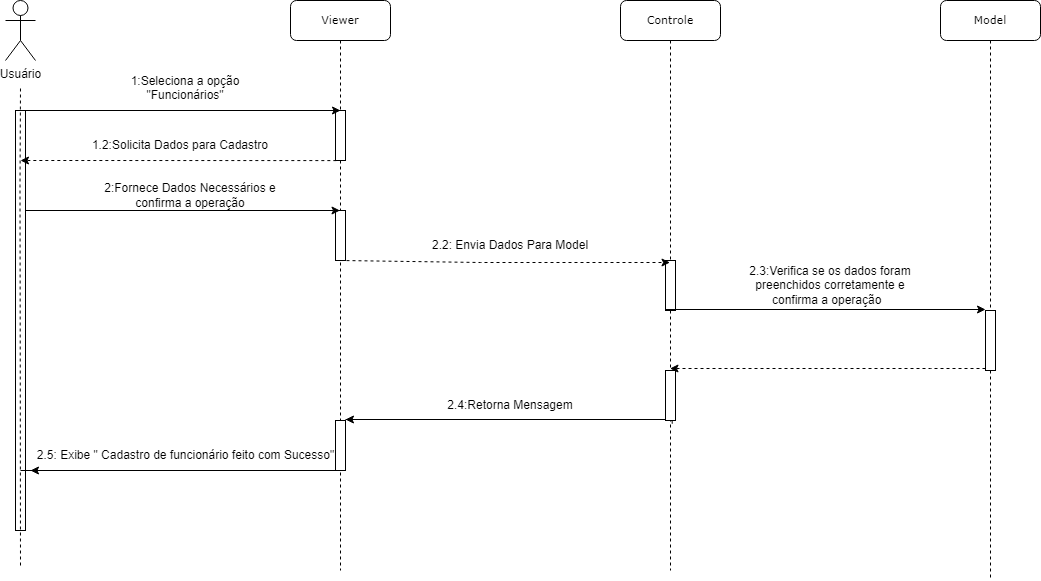

The diagram above was exported from draw.io. Its source (the exported page's mxGraphModel, read from the mxfile embedded in the PNG):
<mxGraphModel dx="1393" dy="797" grid="1" gridSize="10" guides="1" tooltips="1" connect="1" arrows="1" fold="1" page="1" pageScale="1" pageWidth="827" pageHeight="1169" math="0" shadow="0">
  <root>
    <mxCell id="0" />
    <mxCell id="1" parent="0" />
    <mxCell id="QkZczSs25TiTSrC1qvM1-1" value="&lt;font style=&quot;font-size: 11px;&quot;&gt;Viewer&lt;/font&gt;" style="shape=umlLifeline;perimeter=lifelinePerimeter;whiteSpace=wrap;html=1;container=1;collapsible=0;recursiveResize=0;outlineConnect=0;rounded=1;shadow=0;comic=0;labelBackgroundColor=none;strokeWidth=1;fontFamily=Verdana;fontSize=12;align=center;" parent="1" vertex="1">
      <mxGeometry x="420" y="70" width="100" height="570" as="geometry" />
    </mxCell>
    <mxCell id="QkZczSs25TiTSrC1qvM1-2" value="" style="html=1;points=[];perimeter=orthogonalPerimeter;rounded=0;shadow=0;comic=0;labelBackgroundColor=none;strokeWidth=1;fontFamily=Verdana;fontSize=12;align=center;" parent="QkZczSs25TiTSrC1qvM1-1" vertex="1">
      <mxGeometry x="45" y="110" width="10" height="50" as="geometry" />
    </mxCell>
    <mxCell id="QkZczSs25TiTSrC1qvM1-3" value="" style="endArrow=none;html=1;rounded=0;dashed=1;" parent="QkZczSs25TiTSrC1qvM1-1" source="QkZczSs25TiTSrC1qvM1-1" target="QkZczSs25TiTSrC1qvM1-2" edge="1">
      <mxGeometry width="50" height="50" relative="1" as="geometry">
        <mxPoint x="94.5" y="210" as="sourcePoint" />
        <mxPoint x="355" y="210" as="targetPoint" />
        <Array as="points" />
      </mxGeometry>
    </mxCell>
    <mxCell id="QkZczSs25TiTSrC1qvM1-4" value="" style="html=1;points=[];perimeter=orthogonalPerimeter;rounded=0;shadow=0;comic=0;labelBackgroundColor=none;strokeWidth=1;fontFamily=Verdana;fontSize=12;align=center;" parent="QkZczSs25TiTSrC1qvM1-1" vertex="1">
      <mxGeometry x="45" y="420" width="10" height="50" as="geometry" />
    </mxCell>
    <mxCell id="QkZczSs25TiTSrC1qvM1-5" value="" style="html=1;points=[];perimeter=orthogonalPerimeter;rounded=0;shadow=0;comic=0;labelBackgroundColor=none;strokeWidth=1;fontFamily=Verdana;fontSize=12;align=center;" parent="QkZczSs25TiTSrC1qvM1-1" vertex="1">
      <mxGeometry x="45" y="210" width="10" height="50" as="geometry" />
    </mxCell>
    <mxCell id="QkZczSs25TiTSrC1qvM1-6" value="" style="endArrow=classic;html=1;rounded=0;" parent="QkZczSs25TiTSrC1qvM1-1" target="QkZczSs25TiTSrC1qvM1-1" edge="1">
      <mxGeometry width="50" height="50" relative="1" as="geometry">
        <mxPoint x="-270" y="210" as="sourcePoint" />
        <mxPoint x="45" y="210" as="targetPoint" />
      </mxGeometry>
    </mxCell>
    <mxCell id="QkZczSs25TiTSrC1qvM1-7" value="2.5: Exibe &quot; Cadastro de funcionário feito com Sucesso&quot;" style="text;html=1;align=center;verticalAlign=middle;resizable=0;points=[];autosize=1;strokeColor=none;fillColor=none;" parent="QkZczSs25TiTSrC1qvM1-1" vertex="1">
      <mxGeometry x="-265" y="440" width="320" height="30" as="geometry" />
    </mxCell>
    <mxCell id="QkZczSs25TiTSrC1qvM1-8" value="Usuário" style="shape=umlActor;verticalLabelPosition=bottom;verticalAlign=top;html=1;outlineConnect=0;" parent="1" vertex="1">
      <mxGeometry x="135" y="70" width="30" height="60" as="geometry" />
    </mxCell>
    <mxCell id="QkZczSs25TiTSrC1qvM1-9" value="" style="html=1;points=[];perimeter=orthogonalPerimeter;rounded=0;shadow=0;comic=0;labelBackgroundColor=none;strokeWidth=1;fontFamily=Verdana;fontSize=12;align=center;" parent="1" vertex="1">
      <mxGeometry x="145" y="180" width="10" height="420" as="geometry" />
    </mxCell>
    <mxCell id="QkZczSs25TiTSrC1qvM1-10" value="" style="endArrow=none;dashed=1;html=1;rounded=0;" parent="1" edge="1">
      <mxGeometry width="50" height="50" relative="1" as="geometry">
        <mxPoint x="150" y="634.9999999999998" as="sourcePoint" />
        <mxPoint x="150" y="155" as="targetPoint" />
        <Array as="points">
          <mxPoint x="149.5" y="255" />
        </Array>
      </mxGeometry>
    </mxCell>
    <mxCell id="QkZczSs25TiTSrC1qvM1-11" value="&lt;font style=&quot;font-size: 11px;&quot;&gt;Model&lt;/font&gt;" style="shape=umlLifeline;perimeter=lifelinePerimeter;whiteSpace=wrap;html=1;container=0;collapsible=0;recursiveResize=0;outlineConnect=0;rounded=1;shadow=0;comic=0;labelBackgroundColor=none;strokeWidth=1;fontFamily=Verdana;fontSize=12;align=center;" parent="1" vertex="1">
      <mxGeometry x="1070" y="70" width="100" height="580" as="geometry" />
    </mxCell>
    <mxCell id="QkZczSs25TiTSrC1qvM1-12" value="" style="endArrow=classic;html=1;rounded=0;" parent="1" edge="1">
      <mxGeometry width="50" height="50" relative="1" as="geometry">
        <mxPoint x="150" y="180" as="sourcePoint" />
        <mxPoint x="470" y="180" as="targetPoint" />
      </mxGeometry>
    </mxCell>
    <mxCell id="QkZczSs25TiTSrC1qvM1-13" value="1:Seleciona a opção&lt;br&gt;&lt;span style=&quot;&quot;&gt;&quot;&lt;/span&gt;Funcionários&lt;span style=&quot;&quot;&gt;&quot;&lt;/span&gt;&lt;br&gt;&amp;nbsp;&amp;nbsp;" style="text;html=1;strokeColor=none;fillColor=none;align=center;verticalAlign=middle;whiteSpace=wrap;rounded=0;" parent="1" vertex="1">
      <mxGeometry x="210" y="150" width="210" height="30" as="geometry" />
    </mxCell>
    <mxCell id="QkZczSs25TiTSrC1qvM1-14" value="&lt;font style=&quot;font-size: 11px;&quot;&gt;Controle&lt;/font&gt;" style="shape=umlLifeline;perimeter=lifelinePerimeter;whiteSpace=wrap;html=1;container=1;collapsible=0;recursiveResize=0;outlineConnect=0;rounded=1;shadow=0;comic=0;labelBackgroundColor=none;strokeWidth=1;fontFamily=Verdana;fontSize=12;align=center;" parent="1" vertex="1">
      <mxGeometry x="750" y="70" width="100" height="570" as="geometry" />
    </mxCell>
    <mxCell id="QkZczSs25TiTSrC1qvM1-15" value="" style="endArrow=none;html=1;rounded=0;dashed=1;" parent="QkZczSs25TiTSrC1qvM1-14" source="QkZczSs25TiTSrC1qvM1-14" edge="1">
      <mxGeometry width="50" height="50" relative="1" as="geometry">
        <mxPoint x="94.5" y="210" as="sourcePoint" />
        <mxPoint x="50" y="160" as="targetPoint" />
        <Array as="points" />
      </mxGeometry>
    </mxCell>
    <mxCell id="QkZczSs25TiTSrC1qvM1-16" value="" style="html=1;points=[];perimeter=orthogonalPerimeter;rounded=0;shadow=0;comic=0;labelBackgroundColor=none;strokeWidth=1;fontFamily=Verdana;fontSize=12;align=center;" parent="QkZczSs25TiTSrC1qvM1-14" vertex="1">
      <mxGeometry x="45" y="260" width="10" height="50" as="geometry" />
    </mxCell>
    <mxCell id="QkZczSs25TiTSrC1qvM1-17" value="" style="endArrow=classic;html=1;rounded=0;exitX=0.083;exitY=1.002;exitDx=0;exitDy=0;exitPerimeter=0;dashed=1;" parent="1" source="QkZczSs25TiTSrC1qvM1-2" edge="1">
      <mxGeometry width="50" height="50" relative="1" as="geometry">
        <mxPoint x="520" y="310" as="sourcePoint" />
        <mxPoint x="150" y="230" as="targetPoint" />
      </mxGeometry>
    </mxCell>
    <mxCell id="QkZczSs25TiTSrC1qvM1-18" value="1.2:Solicita Dados para Cadastro" style="text;html=1;strokeColor=none;fillColor=none;align=center;verticalAlign=middle;whiteSpace=wrap;rounded=0;" parent="1" vertex="1">
      <mxGeometry x="220" y="200" width="180" height="30" as="geometry" />
    </mxCell>
    <mxCell id="QkZczSs25TiTSrC1qvM1-19" value="2.3:Verifica se os dados foram preenchidos corretamente e confirma a operação&amp;nbsp;&amp;nbsp;" style="text;html=1;strokeColor=none;fillColor=none;align=center;verticalAlign=middle;whiteSpace=wrap;rounded=0;" parent="1" vertex="1">
      <mxGeometry x="870" y="340" width="180" height="30" as="geometry" />
    </mxCell>
    <mxCell id="QkZczSs25TiTSrC1qvM1-20" value="" style="endArrow=classic;html=1;rounded=0;dashed=1;exitX=0.5;exitY=1;exitDx=0;exitDy=0;exitPerimeter=0;" parent="1" source="QkZczSs25TiTSrC1qvM1-5" target="QkZczSs25TiTSrC1qvM1-14" edge="1">
      <mxGeometry width="50" height="50" relative="1" as="geometry">
        <mxPoint x="815.8299999999999" y="329.6" as="sourcePoint" />
        <mxPoint x="490.00000000000006" y="329.5" as="targetPoint" />
        <Array as="points">
          <mxPoint x="610" y="332" />
        </Array>
      </mxGeometry>
    </mxCell>
    <mxCell id="QkZczSs25TiTSrC1qvM1-21" value="2.4:Retorna Mensagem" style="text;html=1;strokeColor=none;fillColor=none;align=center;verticalAlign=middle;whiteSpace=wrap;rounded=0;" parent="1" vertex="1">
      <mxGeometry x="550" y="460" width="180" height="30" as="geometry" />
    </mxCell>
    <mxCell id="QkZczSs25TiTSrC1qvM1-22" value="" style="html=1;points=[];perimeter=orthogonalPerimeter;rounded=0;shadow=0;comic=0;labelBackgroundColor=none;strokeWidth=1;fontFamily=Verdana;fontSize=12;align=center;" parent="1" vertex="1">
      <mxGeometry x="1115" y="380" width="10" height="60" as="geometry" />
    </mxCell>
    <mxCell id="QkZczSs25TiTSrC1qvM1-23" value="2:Fornece Dados Necessários e confirma a operação" style="text;html=1;strokeColor=none;fillColor=none;align=center;verticalAlign=middle;whiteSpace=wrap;rounded=0;" parent="1" vertex="1">
      <mxGeometry x="230" y="250" width="180" height="30" as="geometry" />
    </mxCell>
    <mxCell id="QkZczSs25TiTSrC1qvM1-24" value="2.2: Envia Dados Para Model" style="text;html=1;strokeColor=none;fillColor=none;align=center;verticalAlign=middle;whiteSpace=wrap;rounded=0;" parent="1" vertex="1">
      <mxGeometry x="550" y="300" width="180" height="30" as="geometry" />
    </mxCell>
    <mxCell id="QkZczSs25TiTSrC1qvM1-25" value="" style="endArrow=classic;html=1;rounded=0;dashed=1;exitX=0.674;exitY=1.065;exitDx=0;exitDy=0;exitPerimeter=0;startArrow=none;" parent="1" source="QkZczSs25TiTSrC1qvM1-26" edge="1">
      <mxGeometry width="50" height="50" relative="1" as="geometry">
        <mxPoint x="830" y="455" as="sourcePoint" />
        <mxPoint x="800" y="449.9999999999998" as="targetPoint" />
        <Array as="points" />
      </mxGeometry>
    </mxCell>
    <mxCell id="QkZczSs25TiTSrC1qvM1-26" value="" style="html=1;points=[];perimeter=orthogonalPerimeter;rounded=0;shadow=0;comic=0;labelBackgroundColor=none;strokeWidth=1;fontFamily=Verdana;fontSize=12;align=center;" parent="1" vertex="1">
      <mxGeometry x="795" y="440" width="10" height="50" as="geometry" />
    </mxCell>
    <mxCell id="QkZczSs25TiTSrC1qvM1-27" value="" style="endArrow=classic;html=1;rounded=0;dashed=1;" parent="1" source="QkZczSs25TiTSrC1qvM1-22" target="QkZczSs25TiTSrC1qvM1-14" edge="1">
      <mxGeometry width="50" height="50" relative="1" as="geometry">
        <mxPoint x="920" y="480" as="sourcePoint" />
        <mxPoint x="810" y="440" as="targetPoint" />
        <Array as="points">
          <mxPoint x="1060" y="438" />
        </Array>
      </mxGeometry>
    </mxCell>
    <mxCell id="QkZczSs25TiTSrC1qvM1-28" value="" style="endArrow=classic;html=1;rounded=0;" parent="1" edge="1">
      <mxGeometry width="50" height="50" relative="1" as="geometry">
        <mxPoint x="795" y="379" as="sourcePoint" />
        <mxPoint x="1115" y="379" as="targetPoint" />
      </mxGeometry>
    </mxCell>
    <mxCell id="QkZczSs25TiTSrC1qvM1-29" value="" style="endArrow=classic;html=1;rounded=0;" parent="1" edge="1">
      <mxGeometry width="50" height="50" relative="1" as="geometry">
        <mxPoint x="475" y="489" as="sourcePoint" />
        <mxPoint x="475" y="489" as="targetPoint" />
        <Array as="points">
          <mxPoint x="795" y="489" />
        </Array>
      </mxGeometry>
    </mxCell>
    <mxCell id="QkZczSs25TiTSrC1qvM1-30" value="" style="endArrow=classic;html=1;rounded=0;" parent="1" edge="1">
      <mxGeometry width="50" height="50" relative="1" as="geometry">
        <mxPoint x="150" y="539.9999999999998" as="sourcePoint" />
        <mxPoint x="160" y="539.9999999999998" as="targetPoint" />
        <Array as="points">
          <mxPoint x="470" y="540" />
        </Array>
      </mxGeometry>
    </mxCell>
  </root>
</mxGraphModel>